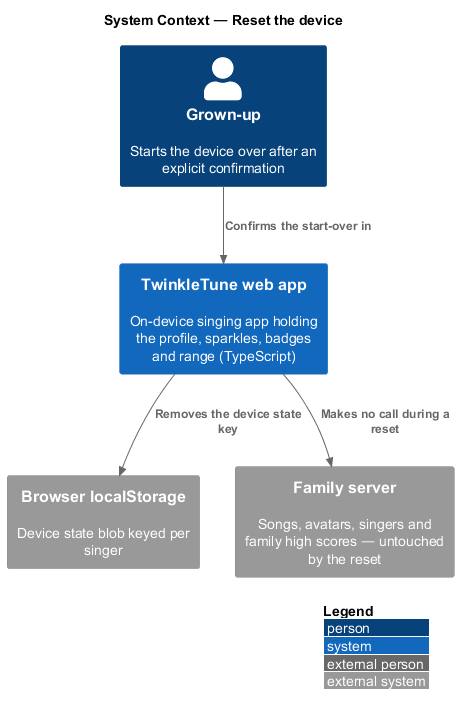

The diagram above was rendered by PlantUML. Its source (embedded in the PNG):
@startuml
!include <C4/C4_Context>
LAYOUT_WITH_LEGEND()
title System Context — Reset the device

Person(grownup, "Grown-up", "Starts the device over after an explicit confirmation")
System(twinkle, "TwinkleTune web app", "On-device singing app holding the profile, sparkles, badges and range (TypeScript)")
System_Ext(storage, "Browser localStorage", "Device state blob keyed per singer")
System_Ext(server, "Family server", "Songs, avatars, singers and family high scores — untouched by the reset")

Rel(grownup, twinkle, "Confirms the start-over in")
Rel(twinkle, storage, "Removes the device state key")
Rel(twinkle, server, "Makes no call during a reset")
@enduml